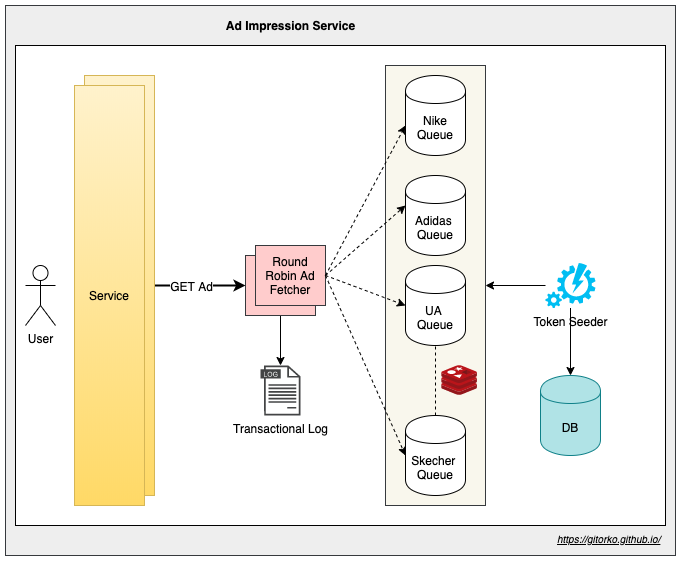

The diagram above was exported from draw.io. Its source (the exported page's mxGraphModel, read from the mxfile embedded in the PNG):
<mxGraphModel dx="1606" dy="2052" grid="1" gridSize="10" guides="1" tooltips="1" connect="1" arrows="1" fold="1" page="1" pageScale="1" pageWidth="500" pageHeight="1200" math="0" shadow="0">
  <root>
    <mxCell id="0" />
    <mxCell id="1" parent="0" />
    <mxCell id="etvL9J5SQtRsxApmEyAv-33" value="" style="rounded=0;whiteSpace=wrap;html=1;fillColor=#eeeeee;strokeColor=#36393d;" parent="1" vertex="1">
      <mxGeometry x="-60" y="-60" width="670" height="550" as="geometry" />
    </mxCell>
    <mxCell id="etvL9J5SQtRsxApmEyAv-32" value="" style="rounded=0;whiteSpace=wrap;html=1;" parent="1" vertex="1">
      <mxGeometry x="-50" y="-20" width="650" height="480" as="geometry" />
    </mxCell>
    <mxCell id="etvL9J5SQtRsxApmEyAv-12" value="" style="rounded=0;whiteSpace=wrap;html=1;fillColor=#f9f7ed;strokeColor=#36393d;" parent="1" vertex="1">
      <mxGeometry x="320" width="100" height="440" as="geometry" />
    </mxCell>
    <mxCell id="etvL9J5SQtRsxApmEyAv-3" value="User" style="shape=umlActor;verticalLabelPosition=bottom;labelBackgroundColor=#ffffff;verticalAlign=top;html=1;outlineConnect=0;" parent="1" vertex="1">
      <mxGeometry x="-40" y="200" width="30" height="60" as="geometry" />
    </mxCell>
    <mxCell id="1HJwQFl60-s0xcuPu67z-2" style="edgeStyle=orthogonalEdgeStyle;rounded=0;orthogonalLoop=1;jettySize=auto;html=1;exitX=0.5;exitY=1;exitDx=0;exitDy=0;" parent="1" source="etvL9J5SQtRsxApmEyAv-10" target="1HJwQFl60-s0xcuPu67z-1" edge="1">
      <mxGeometry relative="1" as="geometry" />
    </mxCell>
    <mxCell id="etvL9J5SQtRsxApmEyAv-10" value="" style="rounded=0;whiteSpace=wrap;html=1;fillColor=#ffcccc;strokeColor=#36393d;" parent="1" vertex="1">
      <mxGeometry x="180" y="190" width="70" height="60" as="geometry" />
    </mxCell>
    <mxCell id="etvL9J5SQtRsxApmEyAv-17" value="" style="endArrow=none;dashed=1;html=1;entryX=0.5;entryY=1;entryDx=0;entryDy=0;exitX=0.5;exitY=0;exitDx=0;exitDy=0;" parent="1" edge="1">
      <mxGeometry width="50" height="50" relative="1" as="geometry">
        <mxPoint x="370" y="350" as="sourcePoint" />
        <mxPoint x="370" y="275" as="targetPoint" />
      </mxGeometry>
    </mxCell>
    <mxCell id="jKXSTZnEmVuDdH75RjJ8-18" style="edgeStyle=orthogonalEdgeStyle;rounded=0;orthogonalLoop=1;jettySize=auto;html=1;exitX=1;exitY=0.5;exitDx=0;exitDy=0;entryX=0;entryY=0.5;entryDx=0;entryDy=0;startArrow=none;startFill=0;endArrow=classic;endFill=1;strokeWidth=2;" parent="1" source="etvL9J5SQtRsxApmEyAv-18" target="etvL9J5SQtRsxApmEyAv-10" edge="1">
      <mxGeometry relative="1" as="geometry" />
    </mxCell>
    <mxCell id="jKXSTZnEmVuDdH75RjJ8-24" value="GET Ad" style="text;html=1;align=center;verticalAlign=middle;resizable=0;points=[];labelBackgroundColor=#ffffff;" parent="jKXSTZnEmVuDdH75RjJ8-18" vertex="1" connectable="0">
      <mxGeometry x="-0.2" relative="1" as="geometry">
        <mxPoint as="offset" />
      </mxGeometry>
    </mxCell>
    <mxCell id="etvL9J5SQtRsxApmEyAv-18" value="Service" style="rounded=0;whiteSpace=wrap;html=1;gradientColor=#ffd966;fillColor=#fff2cc;strokeColor=#d6b656;" parent="1" vertex="1">
      <mxGeometry x="19" y="10" width="70" height="420" as="geometry" />
    </mxCell>
    <mxCell id="etvL9J5SQtRsxApmEyAv-22" value="Round Robin Ad Fetcher" style="rounded=0;whiteSpace=wrap;html=1;fillColor=#ffcccc;strokeColor=#36393d;" parent="1" vertex="1">
      <mxGeometry x="190" y="180" width="70" height="60" as="geometry" />
    </mxCell>
    <mxCell id="etvL9J5SQtRsxApmEyAv-34" value="Ad Impression Service" style="text;html=1;strokeColor=none;fillColor=none;align=center;verticalAlign=middle;whiteSpace=wrap;rounded=0;fontStyle=1" parent="1" vertex="1">
      <mxGeometry x="147.5" y="-50" width="155" height="20" as="geometry" />
    </mxCell>
    <mxCell id="jKXSTZnEmVuDdH75RjJ8-1" value="" style="endArrow=classic;html=1;entryX=0;entryY=0.625;entryDx=0;entryDy=0;entryPerimeter=0;exitX=1;exitY=0.5;exitDx=0;exitDy=0;dashed=1;" parent="1" source="etvL9J5SQtRsxApmEyAv-22" target="etvL9J5SQtRsxApmEyAv-1" edge="1">
      <mxGeometry width="50" height="50" relative="1" as="geometry">
        <mxPoint x="270" y="210" as="sourcePoint" />
        <mxPoint x="320" y="160" as="targetPoint" />
      </mxGeometry>
    </mxCell>
    <mxCell id="jKXSTZnEmVuDdH75RjJ8-3" value="" style="endArrow=classic;html=1;entryX=0;entryY=0.5;entryDx=0;entryDy=0;exitX=1;exitY=0.5;exitDx=0;exitDy=0;dashed=1;" parent="1" source="etvL9J5SQtRsxApmEyAv-22" edge="1">
      <mxGeometry width="50" height="50" relative="1" as="geometry">
        <mxPoint x="270" y="220" as="sourcePoint" />
        <mxPoint x="340" y="140" as="targetPoint" />
      </mxGeometry>
    </mxCell>
    <mxCell id="jKXSTZnEmVuDdH75RjJ8-4" value="" style="group" parent="1" vertex="1" connectable="0">
      <mxGeometry x="340" y="10" width="60" height="80" as="geometry" />
    </mxCell>
    <mxCell id="etvL9J5SQtRsxApmEyAv-1" value="Nike&lt;br&gt;Queue" style="shape=cylinder;whiteSpace=wrap;html=1;boundedLbl=1;backgroundOutline=1;" parent="jKXSTZnEmVuDdH75RjJ8-4" vertex="1">
      <mxGeometry width="60" height="80" as="geometry" />
    </mxCell>
    <mxCell id="jKXSTZnEmVuDdH75RjJ8-8" value="" style="group" parent="1" vertex="1" connectable="0">
      <mxGeometry x="340" y="200" width="60" height="80" as="geometry" />
    </mxCell>
    <mxCell id="jKXSTZnEmVuDdH75RjJ8-9" value="UA &lt;br&gt;Queue" style="shape=cylinder;whiteSpace=wrap;html=1;boundedLbl=1;backgroundOutline=1;" parent="jKXSTZnEmVuDdH75RjJ8-8" vertex="1">
      <mxGeometry width="60" height="80" as="geometry" />
    </mxCell>
    <mxCell id="jKXSTZnEmVuDdH75RjJ8-11" value="" style="endArrow=classic;html=1;entryX=0;entryY=0.5;entryDx=0;entryDy=0;exitX=1;exitY=0.5;exitDx=0;exitDy=0;dashed=1;" parent="1" source="etvL9J5SQtRsxApmEyAv-22" target="jKXSTZnEmVuDdH75RjJ8-9" edge="1">
      <mxGeometry width="50" height="50" relative="1" as="geometry">
        <mxPoint x="270" y="220" as="sourcePoint" />
        <mxPoint x="350" y="150" as="targetPoint" />
      </mxGeometry>
    </mxCell>
    <mxCell id="jKXSTZnEmVuDdH75RjJ8-12" value="" style="endArrow=classic;html=1;entryX=0;entryY=0.5;entryDx=0;entryDy=0;dashed=1;" parent="1" edge="1">
      <mxGeometry width="50" height="50" relative="1" as="geometry">
        <mxPoint x="260" y="210" as="sourcePoint" />
        <mxPoint x="340" y="390" as="targetPoint" />
      </mxGeometry>
    </mxCell>
    <mxCell id="jKXSTZnEmVuDdH75RjJ8-13" value="" style="group" parent="1" vertex="1" connectable="0">
      <mxGeometry x="340" y="350" width="60" height="80" as="geometry" />
    </mxCell>
    <mxCell id="jKXSTZnEmVuDdH75RjJ8-14" value="Skecher &lt;br&gt;Queue" style="shape=cylinder;whiteSpace=wrap;html=1;boundedLbl=1;backgroundOutline=1;" parent="jKXSTZnEmVuDdH75RjJ8-13" vertex="1">
      <mxGeometry width="60" height="80" as="geometry" />
    </mxCell>
    <mxCell id="jKXSTZnEmVuDdH75RjJ8-21" value="DB" style="shape=cylinder;whiteSpace=wrap;html=1;boundedLbl=1;backgroundOutline=1;fillColor=#b0e3e6;strokeColor=#0e8088;" parent="1" vertex="1">
      <mxGeometry x="475" y="310" width="60" height="80" as="geometry" />
    </mxCell>
    <UserObject label="&lt;i&gt;&lt;u&gt;&lt;font style=&quot;font-size: 10px&quot;&gt;https://gitorko.github.io/&lt;/font&gt;&lt;/u&gt;&lt;/i&gt;" link="https://gitorko.github.io/" id="jKXSTZnEmVuDdH75RjJ8-30">
      <mxCell style="text;html=1;" parent="1" vertex="1">
        <mxGeometry x="490" y="460" width="110" height="30" as="geometry" />
      </mxCell>
    </UserObject>
    <mxCell id="jKXSTZnEmVuDdH75RjJ8-31" value="Service" style="rounded=0;whiteSpace=wrap;html=1;gradientColor=#ffd966;fillColor=#fff2cc;strokeColor=#d6b656;" parent="1" vertex="1">
      <mxGeometry x="9" y="20" width="70" height="420" as="geometry" />
    </mxCell>
    <mxCell id="7iFhwd02HQQUhxxdmTIL-1" value="" style="group" parent="1" vertex="1" connectable="0">
      <mxGeometry x="340" y="110" width="60" height="80" as="geometry" />
    </mxCell>
    <mxCell id="7iFhwd02HQQUhxxdmTIL-2" value="Adidas &lt;br&gt;Queue" style="shape=cylinder;whiteSpace=wrap;html=1;boundedLbl=1;backgroundOutline=1;" parent="7iFhwd02HQQUhxxdmTIL-1" vertex="1">
      <mxGeometry width="60" height="80" as="geometry" />
    </mxCell>
    <mxCell id="7iFhwd02HQQUhxxdmTIL-5" style="edgeStyle=orthogonalEdgeStyle;rounded=0;orthogonalLoop=1;jettySize=auto;html=1;" parent="1" source="7iFhwd02HQQUhxxdmTIL-4" target="etvL9J5SQtRsxApmEyAv-12" edge="1">
      <mxGeometry relative="1" as="geometry" />
    </mxCell>
    <mxCell id="7iFhwd02HQQUhxxdmTIL-6" style="edgeStyle=orthogonalEdgeStyle;rounded=0;orthogonalLoop=1;jettySize=auto;html=1;" parent="1" source="7iFhwd02HQQUhxxdmTIL-4" target="jKXSTZnEmVuDdH75RjJ8-21" edge="1">
      <mxGeometry relative="1" as="geometry" />
    </mxCell>
    <mxCell id="7iFhwd02HQQUhxxdmTIL-4" value="Token Seeder" style="verticalLabelPosition=bottom;html=1;verticalAlign=top;align=center;strokeColor=none;fillColor=#00BEF2;shape=mxgraph.azure.automation;pointerEvents=1;" parent="1" vertex="1">
      <mxGeometry x="480" y="197.5" width="50" height="45" as="geometry" />
    </mxCell>
    <mxCell id="1HJwQFl60-s0xcuPu67z-1" value="Transactional Log" style="pointerEvents=1;shadow=0;dashed=0;html=1;strokeColor=none;fillColor=#434445;aspect=fixed;labelPosition=center;verticalLabelPosition=bottom;verticalAlign=top;align=center;outlineConnect=0;shape=mxgraph.vvd.log_files;" parent="1" vertex="1">
      <mxGeometry x="195" y="300" width="40" height="50" as="geometry" />
    </mxCell>
    <mxCell id="ovw5f_CwWsy-an5z-Rsf-1" value="" style="aspect=fixed;html=1;points=[];align=center;image;fontSize=12;image=img/lib/mscae/Cache_Redis_Product.svg;" parent="1" vertex="1">
      <mxGeometry x="376.18" y="300" width="35.73" height="30" as="geometry" />
    </mxCell>
  </root>
</mxGraphModel>